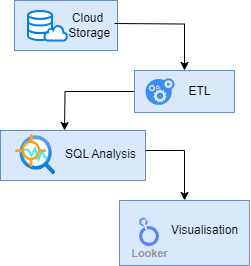

The diagram above was exported from draw.io. Its source (the exported page's mxGraphModel, read from the mxfile embedded in the PNG):
<mxGraphModel dx="1062" dy="571" grid="1" gridSize="10" guides="1" tooltips="1" connect="1" arrows="1" fold="1" page="1" pageScale="1" pageWidth="850" pageHeight="1100" math="0" shadow="0">
  <root>
    <mxCell id="0" />
    <mxCell id="1" parent="0" />
    <mxCell id="Nn4Wjj2yCI6RsWkDWqSo-21" value="" style="rounded=0;whiteSpace=wrap;html=1;fillColor=#dae8fc;strokeColor=#6c8ebf;" vertex="1" parent="1">
      <mxGeometry x="70" y="190" width="103" height="50" as="geometry" />
    </mxCell>
    <mxCell id="Nn4Wjj2yCI6RsWkDWqSo-17" value="" style="rounded=0;whiteSpace=wrap;html=1;fillColor=#dae8fc;strokeColor=#6c8ebf;" vertex="1" parent="1">
      <mxGeometry x="175" y="390" width="130" height="65" as="geometry" />
    </mxCell>
    <mxCell id="Nn4Wjj2yCI6RsWkDWqSo-14" value="" style="rounded=0;whiteSpace=wrap;html=1;fillColor=#dae8fc;strokeColor=#6c8ebf;" vertex="1" parent="1">
      <mxGeometry x="56" y="320" width="145" height="50" as="geometry" />
    </mxCell>
    <mxCell id="Nn4Wjj2yCI6RsWkDWqSo-8" style="edgeStyle=orthogonalEdgeStyle;rounded=0;orthogonalLoop=1;jettySize=auto;html=1;entryX=0.5;entryY=0;entryDx=0;entryDy=0;" edge="1" parent="1" target="Nn4Wjj2yCI6RsWkDWqSo-9">
      <mxGeometry relative="1" as="geometry">
        <mxPoint x="240" y="280" as="targetPoint" />
        <mxPoint x="170" y="213" as="sourcePoint" />
      </mxGeometry>
    </mxCell>
    <mxCell id="Nn4Wjj2yCI6RsWkDWqSo-5" value="" style="image;aspect=fixed;html=1;points=[];align=center;fontSize=12;image=img/lib/azure2/ai_machine_learning/Anomaly_Detector.svg;" vertex="1" parent="1">
      <mxGeometry x="71" y="324" width="40" height="40" as="geometry" />
    </mxCell>
    <mxCell id="Nn4Wjj2yCI6RsWkDWqSo-6" value="Looker" style="sketch=0;html=1;verticalAlign=top;labelPosition=center;verticalLabelPosition=bottom;align=center;spacingTop=-6;fontSize=11;fontStyle=1;fontColor=#999999;shape=image;aspect=fixed;imageAspect=0;image=data:image/svg+xml,(base64 omitted: 3708 chars);" vertex="1" parent="1">
      <mxGeometry x="195" y="403.84" width="20" height="32.31" as="geometry" />
    </mxCell>
    <mxCell id="Nn4Wjj2yCI6RsWkDWqSo-7" value="Cloud&lt;div&gt;&amp;nbsp;Storage&lt;/div&gt;" style="text;html=1;align=center;verticalAlign=middle;resizable=0;points=[];autosize=1;strokeColor=none;fillColor=none;" vertex="1" parent="1">
      <mxGeometry x="107.5" y="195" width="70" height="40" as="geometry" />
    </mxCell>
    <mxCell id="Nn4Wjj2yCI6RsWkDWqSo-10" style="edgeStyle=orthogonalEdgeStyle;rounded=0;orthogonalLoop=1;jettySize=auto;html=1;" edge="1" parent="1" source="Nn4Wjj2yCI6RsWkDWqSo-9">
      <mxGeometry relative="1" as="geometry">
        <mxPoint x="120" y="320" as="targetPoint" />
      </mxGeometry>
    </mxCell>
    <mxCell id="Nn4Wjj2yCI6RsWkDWqSo-9" value="" style="rounded=0;whiteSpace=wrap;html=1;fillColor=#dae8fc;strokeColor=#6c8ebf;align=right;" vertex="1" parent="1">
      <mxGeometry x="190" y="260" width="100" height="42" as="geometry" />
    </mxCell>
    <mxCell id="Nn4Wjj2yCI6RsWkDWqSo-12" style="edgeStyle=orthogonalEdgeStyle;rounded=0;orthogonalLoop=1;jettySize=auto;html=1;" edge="1" parent="1">
      <mxGeometry relative="1" as="geometry">
        <mxPoint x="240" y="390" as="targetPoint" />
        <mxPoint x="201" y="340.04" as="sourcePoint" />
        <Array as="points">
          <mxPoint x="240" y="340" />
        </Array>
      </mxGeometry>
    </mxCell>
    <mxCell id="Nn4Wjj2yCI6RsWkDWqSo-11" value="SQL Analysis" style="text;html=1;align=center;verticalAlign=middle;resizable=0;points=[];autosize=1;strokeColor=none;fillColor=none;" vertex="1" parent="1">
      <mxGeometry x="111" y="329" width="90" height="30" as="geometry" />
    </mxCell>
    <mxCell id="Nn4Wjj2yCI6RsWkDWqSo-13" value="Visualisation" style="text;html=1;align=center;verticalAlign=middle;resizable=0;points=[];autosize=1;strokeColor=none;fillColor=none;" vertex="1" parent="1">
      <mxGeometry x="215" y="405" width="90" height="30" as="geometry" />
    </mxCell>
    <mxCell id="Nn4Wjj2yCI6RsWkDWqSo-18" value="" style="sketch=0;html=1;aspect=fixed;strokeColor=none;shadow=0;fillColor=#3B8DF1;verticalAlign=top;labelPosition=center;verticalLabelPosition=bottom;shape=mxgraph.gcp2.gear_load" vertex="1" parent="1">
      <mxGeometry x="201" y="267.66" width="29" height="26.68" as="geometry" />
    </mxCell>
    <mxCell id="Nn4Wjj2yCI6RsWkDWqSo-19" value="ETL" style="text;html=1;align=center;verticalAlign=middle;resizable=0;points=[];autosize=1;strokeColor=none;fillColor=none;" vertex="1" parent="1">
      <mxGeometry x="230" y="265.99999999999994" width="50" height="30" as="geometry" />
    </mxCell>
    <mxCell id="Nn4Wjj2yCI6RsWkDWqSo-23" value="" style="html=1;verticalLabelPosition=bottom;align=center;labelBackgroundColor=#ffffff;verticalAlign=top;strokeWidth=2;strokeColor=#0080F0;shadow=0;dashed=0;shape=mxgraph.ios7.icons.data;" vertex="1" parent="1">
      <mxGeometry x="83.5" y="200.45" width="24" height="29.099999999999998" as="geometry" />
    </mxCell>
    <mxCell id="Nn4Wjj2yCI6RsWkDWqSo-24" value="" style="html=1;verticalLabelPosition=bottom;align=center;labelBackgroundColor=#ffffff;verticalAlign=top;strokeWidth=2;strokeColor=#0080F0;shadow=0;dashed=0;shape=mxgraph.ios7.icons.cloud;" vertex="1" parent="1">
      <mxGeometry x="100" y="215" width="22.5" height="15" as="geometry" />
    </mxCell>
  </root>
</mxGraphModel>